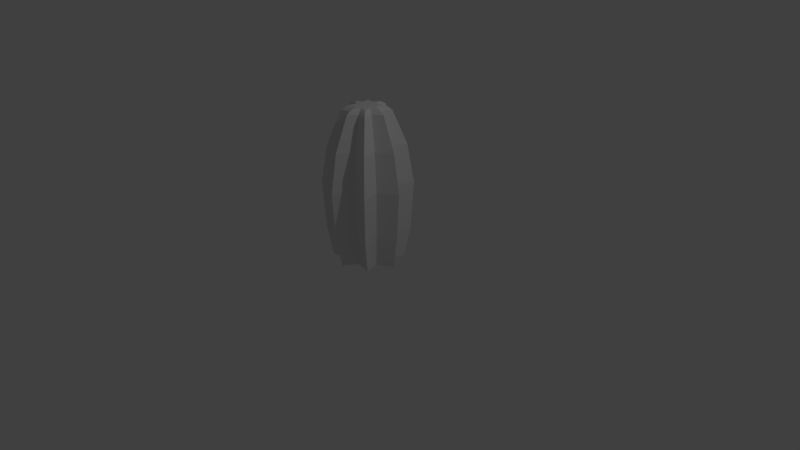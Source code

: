 # Source: Cactus01.blend  (saved by Blender 2.79.0; exported with 4.5.12 LTS)
import bpy
from mathutils import Matrix  # noqa: F401  (used for matrix-valued properties, if any)

bpy.ops.wm.read_factory_settings(use_empty=True)
scene = bpy.context.scene
scene.name = 'Scene'

# ---- collections
col_collection_1 = bpy.data.collections.new('Collection 1'); scene.collection.children.link(col_collection_1)

# ---- world
world_world = bpy.data.worlds.new('World'); scene.world = world_world
world_world.color = (0.05088, 0.05088, 0.05088)
world_world.use_sun_shadow = False
world_world.sun_shadow_jitter_overblur = 0.0
world_world.cycles.sampling_method = 'MANUAL'

# ---- cameras
cam_camera = bpy.data.cameras.new('Camera')
cam_camera.clip_end = 100.0
cam_camera.lens = 35.0
cam_camera.sensor_width = 32.0
cam_camera.sensor_height = 18.0
cam_camera.ortho_scale = 7.314
cam_camera.dof.focus_distance = 0.0
cam_camera.dof.aperture_fstop = 128.0

# ---- lights
light_lamp = bpy.data.lights.new('Lamp', 'POINT')
light_lamp.transmission_factor = 0.0
light_lamp.cutoff_distance = 30.0
light_lamp.energy = 100.0
light_lamp.shadow_buffer_clip_start = 1.001
light_lamp.shadow_soft_size = 0.1
light_lamp.shadow_maximum_resolution = 0.006
light_lamp.use_absolute_resolution = True

# ---- meshes
me_cylinder = bpy.data.meshes.new('Cylinder')
me_cylinder.from_pydata([(5.004e-08, 0.4461, -0.005615), (4.713e-08, 0.5373, 0.3968), (0.1091, 0.272, -0.005615), (0.1238, 0.3276, 0.3968), (0.3257, 0.3154, -0.005615), (0.3697, 0.3799, 0.3968), (0.2633, 0.1127, -0.005615), (0.2989, 0.1357, 0.3968), (0.4606, -1.503e-08, -0.005615), (0.5229, -2.115e-08, 0.3968), (0.2633, -0.1127, -0.005615), (0.2989, -0.1357, 0.3968), (0.3257, -0.3154, -0.005615), (0.3697, -0.3799, 0.3968), (0.1091, -0.272, -0.005615), (0.1238, -0.3276, 0.3968), (1.196e-07, -0.4461, -0.005615), (1.261e-07, -0.5373, 0.3968), (-0.1091, -0.272, -0.005615), (-0.1238, -0.3276, 0.3968), (-0.3257, -0.3154, -0.005615), (-0.3697, -0.3799, 0.3968), (-0.2633, -0.1127, -0.005615), (-0.2989, -0.1357, 0.3968), (-0.4606, 9.791e-09, -0.005615), (-0.5229, 8.744e-09, 0.3968), (-0.2633, 0.1127, -0.005615), (-0.2989, 0.1357, 0.3968), (-0.3257, 0.3154, -0.005615), (-0.3697, 0.3799, 0.3968), (-0.1091, 0.272, -0.005615), (-0.1238, 0.3276, 0.3968), (0.1327, 0.3511, 1.014), (6.131e-08, 0.5758, 1.014), (0.3963, 0.4071, 1.014), (0.3203, 0.1454, 1.014), (0.5604, -2.272e-08, 1.014), (0.3203, -0.1454, 1.014), (0.3963, -0.4071, 1.014), (0.1327, -0.3511, 1.014), (1.459e-07, -0.5758, 1.014), (-0.1327, -0.3511, 1.014), (-0.3963, -0.4071, 1.014), (-0.3203, -0.1454, 1.014), (-0.5604, 9.313e-09, 1.014), (-0.3203, 0.1454, 1.014), (-0.3963, 0.4071, 1.014), (-0.1327, 0.3511, 1.014), (0.0713, 0.1887, 1.946), (1.32e-07, 0.3094, 1.946), (0.2129, 0.2188, 1.946), (0.1721, 0.07814, 1.946), (0.3011, -9.066e-09, 1.946), (0.1721, -0.07814, 1.946), (0.2129, -0.2188, 1.946), (0.0713, -0.1887, 1.946), (1.775e-07, -0.3094, 1.946), (-0.0713, -0.1887, 1.946), (-0.2129, -0.2188, 1.946), (-0.1721, -0.07814, 1.946), (-0.3011, 8.147e-09, 1.946), (-0.1721, 0.07814, 1.946), (-0.2129, 0.2188, 1.946), (-0.0713, 0.1887, 1.946), (1.609e-07, -0.4914, 1.513), (-0.1132, -0.2996, 1.513), (0.1132, 0.2996, 1.513), (0.3381, 0.3474, 1.513), (-0.3381, -0.3474, 1.513), (0.2734, 0.1241, 1.513), (-0.2734, -0.1241, 1.513), (0.4782, -1.766e-08, 1.513), (-0.4782, 9.68e-09, 1.513), (0.2734, -0.1241, 1.513), (-0.2734, 0.1241, 1.513), (0.3381, -0.3474, 1.513), (-0.3381, 0.3474, 1.513), (0.1132, -0.2996, 1.513), (-0.1132, 0.2996, 1.513), (8.871e-08, 0.4914, 1.513), (0.05995, 0.1586, 1.979), (1.37e-07, 0.2601, 1.979), (0.179, 0.1839, 1.979), (0.1447, 0.0657, 1.979), (0.2532, -6.437e-09, 1.979), (0.1447, -0.0657, 1.979), (0.179, -0.1839, 1.979), (0.05995, -0.1586, 1.979), (1.752e-07, -0.2601, 1.979), (-0.05995, -0.1586, 1.979), (-0.179, -0.1839, 1.979), (-0.1447, -0.0657, 1.979), (-0.2532, 8.036e-09, 1.979), (-0.1447, 0.0657, 1.979), (-0.179, 0.1839, 1.979), (-0.05995, 0.1586, 1.979), (0.04811, 0.1273, 2.002), (1.417e-07, 0.2088, 2.002), (0.1437, 0.1476, 2.002), (0.1162, 0.05273, 2.002), (0.2032, -4.063e-09, 2.002), (0.1162, -0.05273, 2.002), (0.1437, -0.1476, 2.002), (0.04811, -0.1273, 2.002), (1.724e-07, -0.2088, 2.002), (-0.04811, -0.1273, 2.002), (-0.1437, -0.1476, 2.002), (-0.1162, -0.05273, 2.002), (-0.2032, 7.552e-09, 2.002), (-0.1162, 0.05273, 2.002), (-0.1437, 0.1476, 2.002), (-0.04811, 0.1273, 2.002)], [], [(0, 1, 3, 2), (2, 3, 5, 4), (4, 5, 7, 6), (6, 7, 9, 8), (8, 9, 11, 10), (10, 11, 13, 12), (12, 13, 15, 14), (14, 15, 17, 16), (16, 17, 19, 18), (18, 19, 21, 20), (20, 21, 23, 22), (22, 23, 25, 24), (24, 25, 27, 26), (26, 27, 29, 28), (5, 3, 32, 34), (28, 29, 31, 30), (30, 31, 1, 0), (0, 2, 4, 6, 8, 10, 12, 14, 16, 18, 20, 22, 24, 26, 28, 30), (65, 64, 56, 57), (15, 13, 38, 39), (25, 23, 43, 44), (11, 9, 36, 37), (21, 19, 41, 42), (31, 29, 46, 47), (7, 5, 34, 35), (17, 15, 39, 40), (3, 1, 33, 32), (27, 25, 44, 45), (13, 11, 37, 38), (23, 21, 42, 43), (1, 31, 47, 33), (9, 7, 35, 36), (19, 17, 40, 41), (29, 27, 45, 46), (62, 61, 93, 94), (67, 66, 48, 50), (68, 65, 57, 58), (69, 67, 50, 51), (70, 68, 58, 59), (71, 69, 51, 52), (72, 70, 59, 60), (73, 71, 52, 53), (74, 72, 60, 61), (75, 73, 53, 54), (76, 74, 61, 62), (77, 75, 54, 55), (78, 76, 62, 63), (64, 77, 55, 56), (66, 79, 49, 48), (79, 78, 63, 49), (33, 47, 78, 79), (32, 33, 79, 66), (40, 39, 77, 64), (47, 46, 76, 78), (39, 38, 75, 77), (46, 45, 74, 76), (38, 37, 73, 75), (45, 44, 72, 74), (37, 36, 71, 73), (44, 43, 70, 72), (36, 35, 69, 71), (43, 42, 68, 70), (35, 34, 67, 69), (42, 41, 65, 68), (34, 32, 66, 67), (41, 40, 64, 65), (82, 80, 96, 98), (55, 54, 86, 87), (63, 62, 94, 95), (56, 55, 87, 88), (48, 49, 81, 80), (49, 63, 95, 81), (57, 56, 88, 89), (50, 48, 80, 82), (58, 57, 89, 90), (51, 50, 82, 83), (59, 58, 90, 91), (52, 51, 83, 84), (60, 59, 91, 92), (53, 52, 84, 85), (61, 60, 92, 93), (54, 53, 85, 86), (96, 97, 111, 110, 109, 108, 107, 106, 105, 104, 103, 102, 101, 100, 99, 98), (90, 89, 105, 106), (83, 82, 98, 99), (91, 90, 106, 107), (84, 83, 99, 100), (92, 91, 107, 108), (85, 84, 100, 101), (93, 92, 108, 109), (86, 85, 101, 102), (94, 93, 109, 110), (87, 86, 102, 103), (95, 94, 110, 111), (88, 87, 103, 104), (80, 81, 97, 96), (81, 95, 111, 97), (89, 88, 104, 105)])
me_cylinder.use_remesh_preserve_volume = False
me_cylinder.use_remesh_preserve_attributes = False
me_cylinder.use_mirror_vertex_groups = False
me_cylinder.update()

# ---- objects
ob_cylinder = bpy.data.objects.new('Cylinder', me_cylinder)
ob_lamp = bpy.data.objects.new('Lamp', light_lamp)
ob_camera = bpy.data.objects.new('Camera', cam_camera)

# ---- transforms, parenting, visibility, modifiers, constraints
ob_cylinder.location = (0.0, 0.0, 0.0)
ob_cylinder.lineart.crease_threshold = 0.0
ob_lamp.location = (4.076, 1.005, 5.904)
ob_lamp.rotation_euler = (0.6503, 0.05522, 1.866)
ob_lamp.lock_rotations_4d = False
ob_lamp.empty_display_type = 'ARROWS'
ob_lamp.color = (0.0, 0.0, 0.0, 0.0)
ob_lamp.lineart.crease_threshold = 0.0
ob_camera.location = (7.481, -6.508, 5.344)
ob_camera.rotation_euler = (1.109, 0.0, 0.8149)
ob_camera.lock_rotations_4d = False
ob_camera.empty_display_type = 'ARROWS'
ob_camera.color = (0.0, 0.0, 0.0, 0.0)
ob_camera.display_type = 'WIRE'
ob_camera.lineart.crease_threshold = 0.0

# ---- collection membership
col_collection_1.objects.link(ob_cylinder)
col_collection_1.objects.link(ob_lamp)
col_collection_1.objects.link(ob_camera)

# ---- scene / render settings (as saved in the file)
scene.camera = ob_camera
scene.frame_start = 1; scene.frame_end = 250; scene.frame_set(1)
scene.render.engine = 'BLENDER_EEVEE_NEXT'
scene.render.resolution_percentage = 50
scene.render.dither_intensity = 0.0
scene.cycles.use_denoising = False
scene.cycles.samples = 128
scene.cycles.sampling_pattern = 'TABULATED_SOBOL'
scene.cycles.use_adaptive_sampling = False
scene.cycles.use_light_tree = False
scene.cycles.blur_glossy = 0.0
scene.cycles.sample_clamp_indirect = 0.0
scene.view_settings.view_transform = 'Standard'
bpy.context.view_layer.update()
